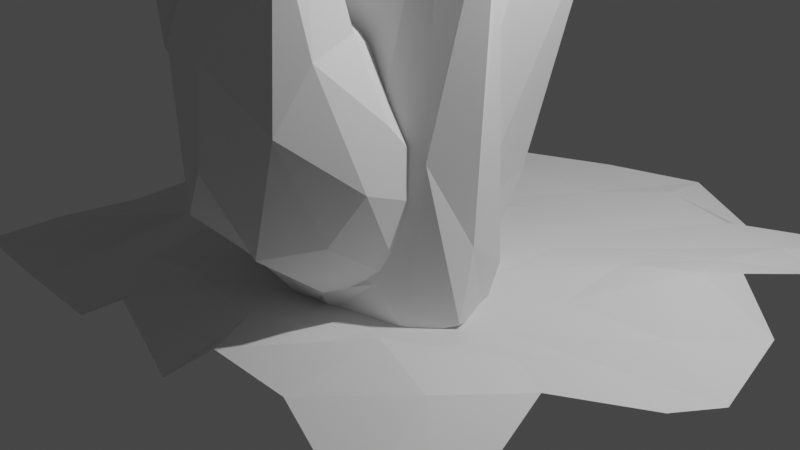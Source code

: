 # Source: InkTober2022-05-Flame.blend  (saved by Blender 3.3.6; exported with 4.5.12 LTS)
import bpy
from mathutils import Matrix  # noqa: F401  (used for matrix-valued properties, if any)

bpy.ops.wm.read_factory_settings(use_empty=True)
scene = bpy.context.scene
scene.name = 'Scene'

# ---- collections
col_collection = bpy.data.collections.new('Collection'); scene.collection.children.link(col_collection)
col_export = bpy.data.collections.new('Export'); scene.collection.children.link(col_export)

# ---- world
world_world = bpy.data.worlds.new('World'); scene.world = world_world
world_world.use_nodes = True; world_world.node_tree.nodes.clear()
_N = world_world.node_tree.nodes; _L = world_world.node_tree.links
n0 = _N.new('ShaderNodeOutputWorld'); n0.name = 'World Output'; n0.location = (300, 300)
n1 = _N.new('ShaderNodeBackground'); n1.name = 'Background'; n1.location = (10, 300)
n1.inputs[0].default_value = (0.05088, 0.05088, 0.05088, 1.0)
_L.new(n1.outputs[0], n0.inputs[0])
n0.is_active_output = True
world_world.color = (0.05088, 0.05088, 0.05088)
world_world.use_sun_shadow = False
world_world.sun_shadow_jitter_overblur = 0.0

# ---- cameras
cam_camera = bpy.data.cameras.new('Camera')
cam_camera.clip_end = 100.0
cam_camera.ortho_scale = 7.314

# ---- lights
light_light = bpy.data.lights.new('Light', 'POINT')
light_light.transmission_factor = 0.0
light_light.energy = 1000.0
light_light.shadow_soft_size = 0.1
light_light.shadow_maximum_resolution = 0.006
light_light.use_absolute_resolution = True

# ---- meshes
me_cube_001 = bpy.data.meshes.new('Cube.001')
me_cube_001.from_pydata([(-0.7106, 0.3409, 4.242), (-1.016, 0.01138, 1.851), (-0.8325, -1.418, 2.85), (0.1838, -0.3466, 2.562), (-0.1788, -0.7493, 2.05), (0.682, 0.5005, 0.5427), (-0.2753, 0.7864, 0.63), (-1.258, -1.109, 2.525), (-0.6745, -1.763, 3.305), (0.6608, -0.5056, 0.614), (-0.008009, 0.9956, 0.05048), (0.5874, 0.8089, 0.001581), (-1.242, 0.2437, 0.2392), (-0.5811, 0.7867, 0.0687), (-0.995, -1.918, 1.999), (-1.358, -1.418, 1.999), (0.5878, -0.809, 0.0), (-0.111, -1.209, 0.3368), (0.8145, 0.343, 0.07595), (0.9511, -0.309, 0.0), (0.2138, 0.7837, -0.2201), (-0.729, 0.4618, -0.2047), (-0.2636, 0.4485, -0.2187), (-1.114, -0.9381, -0.1181), (-0.6129, -0.04252, -0.5964), (0.3711, 0.2688, -0.5493), (0.8504, -0.0001228, -0.5242), (0.2477, -0.816, -0.5318), (-0.2425, -0.5376, -0.8471), (-0.7338, -0.2502, 2.291), (0.8932, -0.0002606, 0.4513), (0.2764, 0.8506, 0.4474), (-0.7853, 0.4194, 0.7324), (-1.387, -1.944, 4.605), (0.217, -0.9471, 0.6949), (0.6664, 0.5323, -0.3582), (-0.3323, 0.8186, -0.08322), (-1.212, -0.1128, -0.6444), (-0.1243, -1.312, -0.2765), (0.7236, -0.5257, -0.4472), (-0.008906, -2.424, 0.8528), (0.7781, -0.8218, 2.014), (0.639, -2.057, 3.703), (0.1791, -1.248, 2.42), (0.8421, -2.377, 0.7172), (0.5993, -1.498, -0.01992), (0.2161, -1.936, 0.3477), (0.5774, -0.8902, 2.289), (1.289, -2.092, 3.981), (1.186, -1.589, 2.521), (1.011, -0.2018, 0.5546), (-0.1792, -2.111, 1.874), (0.8428, -2.763, 2.481), (1.136, -2.265, 4.586), (-0.2372, -0.04202, 0.07514), (-0.1438, -1.815, 2.271), (-0.6774, -0.3715, 0.3882), (1.425, -1.689, 1.272), (-0.6497, -1.116, 1.093), (0.9212, -0.8373, -0.01705), (-0.1603, -1.402, -0.09818), (-0.6514, -0.7496, -0.07461), (-0.2364, -0.7983, -0.7594), (0.3943, -2.725, 2.506), (1.364, -2.527, 1.963), (0.4192, -0.1518, 0.1357), (1.465, -2.218, 2.489), (-0.1371, -0.452, 1.283), (0.7696, -1.77, 2.928), (1.368, -1.396, 1.764), (0.251, -0.3069, 1.091), (-0.3705, -0.8836, 1.596), (0.3535, -2.354, 3.298), (1.434, -2.477, 3.656), (-0.5689, -0.1824, -0.4486), (-0.6028, -1.461, 0.6064), (0.5168, -2.635, 1.464), (1.169, -1.9, 0.7808), (0.009688, -1.168, -0.5387), (0.2653, -1.013, -0.8093), (0.9753, -1.165, 0.09244), (-0.6824, -0.6243, -0.6731), (0.3921, 0.2719, -0.9242), (0.1851, 0.7605, -0.5276), (-0.766, 0.5695, -0.4284), (-0.1779, 0.4902, -0.8765), (0.8315, -0.09762, -0.6784), (0.7299, 1.021, 0.477), (0.06075, -0.4565, 2.938), (0.09006, 1.381, 0.936), (0.5565, 1.49, 5.404), (1.263, 0.8738, 5.531), (1.013, 1.452, 5.497), (0.5263, 1.493, 3.153), (-1.1, 0.9856, 0.8575), (1.354, 1.175, 3.213), (0.9453, 0.08986, 0.4231), (1.032, -0.676, 0.1602), (0.4689, -1.431, -0.08184), (-0.1513, -1.17, 0.01481), (-1.037, -0.04766, 0.3382), (-0.6529, 1.429, 0.9122), (-0.2901, 0.6617, 3.147), (1.005, -0.1088, 2.856), (0.8749, 0.5044, 5.479), (0.4394, 0.8157, 5.442), (1.045, 0.9735, 6.696), (1.274, 0.1463, 2.624), (0.8778, 1.457, 2.793), (-0.1271, 1.101, 2.783), (-0.102, -0.2749, 2.843), (0.3233, -0.7305, 2.89), (0.7174, 0.5151, -0.3953), (-0.3451, 0.9556, -0.2708), (-1.051, 0.1323, -0.5036), (-0.09834, -1.122, -0.6663), (0.7381, -0.7613, -0.7662), (0.5524, 0.2639, -0.9169), (1.261, -0.1057, -0.545), (-0.676, 0.3158, -0.6797), (-0.1318, 0.4366, -0.9105), (1.135, -0.996, -0.4489), (0.8195, -0.4244, -0.9651), (0.8536, 0.02088, 2.269), (-0.5964, 0.2242, -0.5872), (-0.02768, 0.495, -0.4898), (-0.8403, -0.2886, -0.5244), (1.599, -0.5164, 4.977), (1.076, 0.1309, 0.6051), (0.7375, -0.9091, 4.964), (0.8438, -1.378, 4.13), (0.1606, -1.337, -0.1624), (-0.2227, -0.9751, 0.05851), (1.507, -0.5181, 0.4283), (0.1801, 0.4496, -0.765), (1.274, 0.1122, -0.02771), (1.401, -1.016, 1.334), (0.858, -1.321, 0.5466), (-0.1299, -1.143, -0.2889), (1.87, -0.7556, 3.948), (0.5896, 0.5632, -0.1567), (-0.01648, -0.03142, -0.0953), (1.762, -0.7843, 4.256), (0.1995, -0.3383, 0.9802), (1.043, -0.7645, 6.157), (1.695, -0.5435, 3.257), (0.4582, 0.3157, 0.09352), (0.2088, -1.027, 0.7832), (1.577, -1.072, 4.092), (0.9004, 0.3712, -0.5754), (-0.265, 0.6529, -0.6119), (0.3669, -1.188, -0.6725), (1.505, -0.6699, -0.2994), (0.7818, -0.02056, -0.6911), (0.4029, 0.3186, -0.8921), (-0.1715, 0.5971, -0.8504), (-0.801, -0.4183, -0.7281), (-0.5849, 0.09852, -0.9311), (-2.032, 1.6, 3.916), (-1.652, 2.063, 3.45), (-0.7045, -0.815, -0.1855), (0.5643, 1.123, 0.2759), (-0.794, 1.16, 0.1952), (-1.483, 0.9595, 3.47), (-1.237, 1.888, 2.111), (-1.075, 1.489, 3.28), (-0.01068, 0.1078, 1.091), (-1.647, 0.5232, -0.09655), (-1.366, 0.0844, 1.645), (0.2557, 0.8693, -0.5253), (-0.7421, 0.7276, -0.5933), (0.6918, -0.481, -0.4892), (-3.022, -2.983, -0.3066), (0.6425, 0.4201, 0.006989), (3.391, 3.464, -0.3592), (-0.06958, 1.377, 0.2979), (-1.323, 0.8503, 0.1341), (-2.137, 0.9763, 1.689), (0.2255, 1.759, 1.713), (-2.02, 1.014, 3.488), (-1.902, 1.558, 5.466), (0.4896, 0.7655, 1.113), (-0.2098, 1.982, 1.575), (-1.716, 1.432, 1.782), (-1.836, 0.3329, 1.489), (-0.5387, -0.6264, 0.541), (0.5508, 0.6586, -0.6153), (-0.2728, 0.9995, -0.4571), (-0.9955, 0.2706, -0.5587), (3.243, -2.971, -0.6535), (-3.011, 3.643, -0.3552), (-0.6182, -0.4074, 5.207), (-0.4326, -0.3958, 5.951), (-0.8581, -0.4713, 6.022), (-0.9966, -0.3884, 6.013), (-0.755, -0.002642, 5.898), (-0.3778, -0.06934, 5.885), (-0.602, -0.5792, 6.313), (-0.9546, -0.4847, 6.455), (-0.8886, -0.2743, 6.197), (-0.5006, -0.05834, 6.282), (-0.298, -0.3113, 6.298), (-0.61, -0.2511, 7.141), (-1.761, 0.2363, 4.644), (-2.014, 0.2352, 4.841), (-1.994, 0.4132, 4.825), (-1.845, 0.4542, 4.769), (-1.778, 0.3029, 4.757), (-1.893, 0.1702, 4.809), (-2.017, 0.345, 5.067), (-1.931, 0.4824, 5.066), (-1.793, 0.4096, 5.059), (-1.808, 0.2296, 5.079), (-1.955, 0.1911, 5.1), (-1.786, 0.2939, 5.363), (0.7409, -2.081, 5.46), (0.8483, -2.22, 5.898), (0.6745, -2.269, 5.986), (0.5563, -2.161, 5.951), (0.6536, -2.038, 5.886), (0.8388, -2.087, 5.851), (0.7193, -2.2, 6.403), (0.5396, -2.16, 6.536), (0.5104, -1.965, 6.66), (0.6938, -1.934, 6.508), (0.8274, -2.091, 6.35), (0.6877, -2.072, 6.45), (-1.665, -0.6528, 6.472), (-1.865, -0.6185, 6.902), (-2.097, -0.6338, 6.992), (-2.151, -0.5606, 6.968), (-2.004, -0.4671, 6.898), (-1.811, -0.5218, 6.858), (-1.904, -0.6797, 7.212), (-1.93, -0.7296, 7.408), (-1.86, -0.5937, 7.628), (-1.772, -0.5033, 7.407), (-1.805, -0.5597, 7.19), (-1.868, -0.5945, 7.284), (0.08852, -0.8001, 7.572), (0.0176, -0.9047, 7.448), (0.02266, -0.8355, 7.442), (0.07651, -0.7829, 7.487), (0.1015, -0.8182, 7.511), (0.06316, -0.8988, 7.485), (0.03586, -0.9113, 7.449), (0.06781, -0.8413, 7.483), (0.1343, -0.8515, 7.523), (0.135, -0.9224, 7.538), (0.06884, -0.9587, 7.503), (0.06253, -0.7914, 7.779), (-0.7879, 0.9957, 6.383), (-0.8724, 0.864, 6.17), (-0.883, 0.9532, 6.167), (-0.8176, 1.005, 6.239), (-0.7805, 0.963, 6.276), (-0.8096, 0.8624, 6.222), (-0.8513, 0.8544, 6.171), (-0.8124, 0.9316, 6.224), (-0.7521, 0.9331, 6.296), (-0.7531, 0.8608, 6.315), (-0.8083, 0.8024, 6.247), (-0.8094, 1.032, 6.719), (0.1432, 3.346, -0.3516), (3.811, 0.06553, -0.3592), (-3.303, 0.5765, -0.4148), (0.3187, -3.026, -0.3568), (0.1855, 0.4058, -0.3592), (-1.472, 3.266, -0.5978), (2.869, 1.792, -0.1612), (-2.737, -1.399, -0.2621), (1.452, -2.622, -0.1671), (2.138, 3.335, -0.543), (2.642, -0.8797, -0.3592), (-2.931, 1.879, -0.2571), (-1.14, -2.989, -0.4029), (0.2996, 1.833, -0.3688), (0.1895, -1.238, -0.3058), (-1.436, 0.4048, -0.2832), (1.85, 0.4104, -0.3465), (1.649, -1.003, -0.3206), (-1.283, -1.281, -0.03484), (-1.348, 1.78, -0.2763), (1.921, 2.006, -0.3324), (-2.239, 3.565, -0.4048), (3.217, 2.674, -0.3592), (-2.649, -2.346, -0.1263), (2.573, -2.899, -0.5049), (1.108, 3.775, -0.4003), (3.514, -0.366, -0.3592), (-2.93, 0.973, -0.1451), (-0.753, -2.752, -0.1643), (0.4711, 2.589, -0.3577), (0.1855, -0.4268, -0.3592), (-2.25, 0.5155, -0.3438), (1.018, 0.4058, -0.3592), (-0.7461, 2.831, -0.3136), (3.588, 1.143, -0.2869), (-3.265, 0.3425, -0.497), (0.5531, -2.658, -0.1247), (2.742, 3.52, -0.421), (3.05, -2.462, -0.6761), (-2.606, 2.332, -0.2901), (-2.177, -2.97, -0.4011), (0.1947, 1.211, -0.3606), (0.2145, -2.034, -0.1857), (-0.6408, 0.3981, -0.3516), (2.972, 0.4335, -0.2738), (1.834, -0.4051, -0.3592), (1.423, -1.572, -0.08392), (1.001, -1.236, -0.3416), (2.213, -0.6651, -0.3592), (-1.488, -0.2262, -0.2748), (-1.285, -2.105, -0.1553), (-2.068, -1.196, -0.2759), (-0.5918, -1.256, -0.2231), (-1.372, 2.626, -0.3734), (-1.343, 1.054, -0.2016), (-2.171, 1.799, -0.2703), (-0.4353, 1.356, -0.3781), (1.933, 3.051, -0.384), (1.848, 1.27, -0.2624), (1.248, 1.896, -0.3592), (2.475, 2.003, -0.2405), (2.668, 1.333, -0.05238), (1.067, 1.179, -0.3592), (1.102, 3.231, -0.3598), (-0.5546, 0.9812, -0.3335), (-2.061, 1.018, -0.2171), (-1.949, 2.251, -0.2431), (-0.7012, -1.981, -0.1434), (-2.145, -2.197, -0.393), (-2.413, 0.215, -0.3901), (2.18, -1.763, -0.1944), (0.9656, -1.953, -0.2013), (1.018, -0.4268, -0.3592), (2.539, -0.2313, -0.3592), (-0.6421, -0.4273, -0.349), (-0.5803, 2.338, -0.3098), (2.658, 2.896, -0.3592)], [], [(97, 86, 96), (92, 90, 106), (86, 112, 96), (92, 93, 90), (97, 96, 107), (79, 116, 80), (102, 110, 105), (80, 103, 111), (85, 84, 113), (85, 113, 83), (86, 82, 112), (94, 100, 102), (104, 103, 91), (90, 105, 106), (88, 111, 104), (82, 83, 112), (100, 99, 110), (80, 97, 103), (94, 102, 109), (99, 98, 88), (97, 107, 103), (101, 94, 109), (101, 84, 94), (89, 93, 108), (107, 95, 91), (101, 109, 93), (96, 95, 107), (96, 87, 95), (87, 108, 95), (108, 93, 92), (89, 101, 93), (98, 111, 88), (90, 102, 105), (100, 81, 99), (103, 107, 91), (105, 104, 106), (83, 113, 89), (104, 91, 106), (84, 114, 94), (99, 88, 110), (87, 83, 89), (105, 88, 104), (98, 79, 80), (98, 80, 111), (87, 89, 108), (134, 150, 125), (110, 88, 105), (118, 117, 149), (109, 102, 90), (140, 134, 125), (114, 81, 100), (115, 79, 98), (114, 100, 94), (135, 128, 145), (137, 121, 136), (124, 119, 126), (136, 139, 148), (143, 129, 144), (136, 133, 139), (140, 146, 128), (113, 84, 101), (133, 145, 139), (132, 147, 129), (116, 97, 80), (111, 103, 104), (139, 145, 127), (142, 127, 144), (121, 152, 136), (135, 140, 128), (122, 152, 121), (120, 119, 150), (140, 125, 146), (120, 150, 134), (123, 143, 144), (112, 83, 87), (115, 98, 99), (129, 142, 144), (116, 86, 97), (137, 136, 148), (113, 101, 89), (142, 139, 127), (143, 132, 129), (118, 122, 117), (112, 87, 96), (130, 148, 142), (129, 130, 142), (123, 141, 143), (117, 134, 149), (127, 123, 144), (133, 118, 135), (137, 148, 130), (118, 149, 135), (127, 128, 123), (147, 130, 129), (126, 138, 132), (149, 140, 135), (138, 131, 147), (150, 119, 124), (151, 121, 137), (161, 182, 178), (168, 185, 163), (179, 163, 180), (152, 133, 136), (138, 147, 132), (179, 168, 163), (175, 162, 164), (133, 135, 145), (173, 161, 178), (166, 181, 165), (148, 139, 142), (146, 141, 123), (152, 122, 118), (149, 134, 140), (159, 158, 180), (159, 164, 158), (176, 177, 183), (176, 167, 177), (167, 184, 177), (164, 183, 158), (131, 130, 147), (128, 146, 123), (151, 137, 131), (145, 128, 127), (162, 183, 164), (173, 178, 181), (175, 164, 182), (152, 118, 133), (131, 137, 130), (163, 166, 165), (150, 124, 125), (163, 165, 180), (153, 186, 173), (153, 154, 186), (167, 156, 160), (154, 169, 186), (178, 182, 159), (157, 188, 170), (177, 184, 179), (162, 176, 183), (158, 179, 180), (187, 162, 175), (184, 168, 179), (339, 285, 174, 300), (154, 155, 169), (182, 164, 159), (155, 170, 187), (188, 167, 176), (167, 160, 184), (162, 170, 176), (160, 168, 184), (170, 188, 176), (161, 175, 182), (161, 169, 175), (188, 156, 167), (155, 187, 169), (155, 157, 170), (181, 178, 165), (157, 156, 188), (183, 177, 158), (169, 187, 175), (171, 173, 181), (158, 177, 179), (186, 169, 161), (165, 178, 159), (165, 159, 180), (187, 170, 162), (93, 109, 90), (91, 92, 106), (91, 95, 92), (95, 108, 92), (78, 45, 46), (77, 45, 59), (78, 46, 60), (78, 60, 62), (77, 59, 57), (76, 44, 52), (75, 40, 51), (74, 61, 56), (77, 57, 64), (76, 52, 63), (75, 51, 58), (74, 56, 54), (73, 66, 48), (72, 53, 42), (71, 55, 43), (70, 67, 47), (69, 41, 49), (49, 47, 68), (49, 41, 47), (41, 70, 47), (47, 43, 68), (47, 67, 43), (67, 71, 43), (43, 42, 68), (43, 55, 42), (55, 72, 42), (42, 48, 68), (42, 53, 48), (53, 73, 48), (48, 49, 68), (48, 66, 49), (66, 69, 49), (50, 41, 69), (50, 65, 41), (65, 70, 41), (56, 71, 67), (58, 55, 71), (58, 51, 55), (51, 72, 55), (63, 53, 72), (63, 52, 53), (52, 73, 53), (64, 66, 73), (64, 57, 66), (57, 69, 66), (65, 54, 70), (56, 58, 71), (56, 61, 58), (61, 75, 58), (51, 63, 72), (51, 40, 63), (40, 76, 63), (52, 64, 73), (52, 44, 64), (44, 77, 64), (57, 50, 69), (57, 59, 50), (62, 61, 74), (62, 60, 61), (60, 75, 61), (60, 40, 75), (60, 46, 40), (46, 76, 40), (46, 44, 76), (46, 45, 44), (45, 77, 44), (39, 26, 19), (38, 27, 17), (37, 23, 15), (36, 21, 13), (35, 20, 11), (39, 19, 16), (38, 17, 14), (37, 15, 12), (36, 13, 10), (34, 9, 4), (33, 8, 2), (32, 7, 1), (31, 6, 0), (30, 5, 3), (3, 0, 29), (3, 5, 0), (5, 31, 0), (0, 1, 29), (0, 6, 1), (6, 32, 1), (1, 2, 29), (1, 7, 2), (7, 33, 2), (2, 4, 29), (2, 8, 4), (8, 34, 4), (4, 3, 29), (4, 9, 3), (9, 30, 3), (11, 31, 5), (10, 6, 31), (10, 13, 6), (13, 32, 6), (12, 7, 32), (12, 15, 7), (15, 33, 7), (14, 8, 33), (14, 17, 8), (17, 34, 8), (16, 9, 34), (16, 19, 9), (19, 30, 9), (11, 10, 31), (11, 20, 10), (20, 36, 10), (13, 12, 32), (13, 21, 12), (21, 37, 12), (15, 14, 33), (15, 23, 14), (23, 38, 14), (17, 16, 34), (17, 27, 16), (27, 39, 16), (19, 18, 30), (19, 26, 18), (26, 35, 18), (25, 20, 35), (22, 36, 20), (22, 21, 36), (24, 37, 21), (24, 23, 37), (24, 28, 23), (28, 38, 23), (26, 25, 35), (28, 27, 38), (191, 192, 193), (192, 191, 196), (191, 193, 194), (191, 194, 195), (191, 195, 196), (192, 196, 201), (193, 192, 197), (194, 193, 198), (195, 194, 199), (196, 195, 200), (192, 201, 197), (193, 197, 198), (194, 198, 199), (195, 199, 200), (196, 200, 201), (197, 201, 202), (198, 197, 202), (199, 198, 202), (200, 199, 202), (201, 200, 202), (203, 204, 205), (204, 203, 208), (203, 205, 206), (203, 206, 207), (203, 207, 208), (204, 208, 213), (205, 204, 209), (206, 205, 210), (207, 206, 211), (208, 207, 212), (204, 213, 209), (205, 209, 210), (206, 210, 211), (207, 211, 212), (208, 212, 213), (209, 213, 214), (210, 209, 214), (211, 210, 214), (212, 211, 214), (213, 212, 214), (215, 216, 217), (216, 215, 220), (215, 217, 218), (215, 218, 219), (215, 219, 220), (216, 220, 225), (217, 216, 221), (218, 217, 222), (219, 218, 223), (220, 219, 224), (216, 225, 221), (217, 221, 222), (218, 222, 223), (219, 223, 224), (220, 224, 225), (221, 225, 226), (222, 221, 226), (223, 222, 226), (224, 223, 226), (225, 224, 226), (227, 228, 229), (228, 227, 232), (227, 229, 230), (227, 230, 231), (227, 231, 232), (228, 232, 237), (229, 228, 233), (230, 229, 234), (231, 230, 235), (232, 231, 236), (228, 237, 233), (229, 233, 234), (230, 234, 235), (231, 235, 236), (232, 236, 237), (233, 237, 238), (234, 233, 238), (235, 234, 238), (236, 235, 238), (237, 236, 238), (239, 240, 241), (240, 239, 244), (239, 241, 242), (239, 242, 243), (239, 243, 244), (240, 244, 249), (241, 240, 245), (242, 241, 246), (243, 242, 247), (244, 243, 248), (240, 249, 245), (241, 245, 246), (242, 246, 247), (243, 247, 248), (244, 248, 249), (245, 249, 250), (246, 245, 250), (247, 246, 250), (248, 247, 250), (249, 248, 250), (251, 252, 253), (252, 251, 256), (251, 253, 254), (251, 254, 255), (251, 255, 256), (252, 256, 261), (253, 252, 257), (254, 253, 258), (255, 254, 259), (256, 255, 260), (252, 261, 257), (253, 257, 258), (254, 258, 259), (255, 259, 260), (256, 260, 261), (257, 261, 262), (258, 257, 262), (259, 258, 262), (260, 259, 262), (261, 260, 262), (338, 292, 263, 296), (337, 293, 267, 306), (336, 289, 264, 307), (335, 308, 279, 295), (334, 309, 280, 310), (333, 301, 273, 311), (332, 312, 278, 294), (331, 313, 281, 314), (330, 305, 277, 315), (329, 316, 268, 284), (328, 317, 282, 318), (327, 304, 276, 319), (326, 320, 272, 288), (325, 321, 283, 322), (324, 297, 269, 323), (321, 324, 323, 283), (279, 307, 324, 321), (307, 264, 297, 324), (304, 325, 322, 276), (267, 295, 325, 304), (295, 279, 321, 325), (292, 326, 288, 263), (276, 322, 326, 292), (322, 283, 320, 326), (317, 327, 319, 282), (278, 306, 327, 317), (306, 267, 304, 327), (290, 328, 318, 274), (265, 294, 328, 290), (294, 278, 317, 328), (302, 329, 284, 190), (274, 318, 329, 302), (318, 282, 316, 329), (313, 330, 315, 281), (275, 291, 330, 313), (291, 266, 305, 330), (286, 331, 314, 270), (172, 303, 331, 286), (303, 275, 313, 331), (298, 332, 294, 265), (270, 314, 332, 298), (314, 281, 312, 332), (309, 333, 311, 280), (271, 287, 333, 309), (287, 189, 301, 333), (305, 334, 310, 277), (266, 299, 334, 305), (299, 271, 309, 334), (293, 335, 295, 267), (277, 310, 335, 293), (310, 280, 308, 335), (308, 336, 307, 279), (280, 311, 336, 308), (311, 273, 289, 336), (312, 337, 306, 278), (281, 315, 337, 312), (315, 277, 293, 337), (316, 338, 296, 268), (282, 319, 338, 316), (319, 276, 292, 338), (320, 339, 300, 272), (283, 323, 339, 320), (323, 269, 285, 339)])
_uv = me_cube_001.uv_layers.new(name='UVMap')
_uv.uv.foreach_set('vector', [0.3182, 0.2362, 0.3636, 0.1575, 0.4091, 0.2362, 0.5909, 0.3937, 0.6818, 0.3937, 0.6364, 0.4724, 0.3636, 0.1575, 0.4545, 0.1575, 0.4091, 0.2362, 0.5909, 0.3937, 0.6364, 0.3149, 0.6818, 0.3937, 0.3182, 0.2362, 0.4091, 0.2362, 0.3636, 0.3149, 0.1818, 0.1575, 0.2727, 0.1575, 0.2273, 0.2362, 0.8182, 0.3149, 0.9091, 0.3149, 0.8636, 0.3937, 0.2273, 0.2362, 0.2727, 0.3149, 0.1818, 0.3149, 0.6818, 0.07873, 0.7273, 0.1575, 0.6364, 0.1575, 0.5909, 0.07873, 0.6364, 0.1575, 0.5455, 0.1575, 0.3636, 0.1575, 0.4091, 0.07873, 0.4545, 0.1575, 0.7727, 0.2362, 0.8636, 0.2362, 0.8182, 0.3149, 0.2273, 0.3937, 0.2727, 0.3149, 0.3182, 0.3937, 0.7727, 0.3937, 0.8636, 0.3937, 0.8182, 0.4724, 0.09091, 0.3149, 0.1818, 0.3149, 0.1364, 0.3937, 0.5, 0.07873, 0.5455, 0.1575, 0.4545, 0.1575, 0.8636, 0.2362, 0.9545, 0.2362, 0.9091, 0.3149, 0.2273, 0.2362, 0.3182, 0.2362, 0.2727, 0.3149, 0.7727, 0.2362, 0.8182, 0.3149, 0.7273, 0.3149, 0.04546, 0.2362, 0.1364, 0.2362, 0.09091, 0.3149, 0.3182, 0.2362, 0.3636, 0.3149, 0.2727, 0.3149, 0.6818, 0.2362, 0.7727, 0.2362, 0.7273, 0.3149, 0.6818, 0.2362, 0.7273, 0.1575, 0.7727, 0.2362, 0.5909, 0.2362, 0.6364, 0.3149, 0.5455, 0.3149, 0.3636, 0.3149, 0.4545, 0.3149, 0.4091, 0.3937, 0.6818, 0.2362, 0.7273, 0.3149, 0.6364, 0.3149, 0.4091, 0.2362, 0.4545, 0.3149, 0.3636, 0.3149, 0.4091, 0.2362, 0.5, 0.2362, 0.4545, 0.3149, 0.5, 0.2362, 0.5455, 0.3149, 0.4545, 0.3149, 0.5455, 0.3149, 0.6364, 0.3149, 0.5909, 0.3937, 0.5909, 0.2362, 0.6818, 0.2362, 0.6364, 0.3149, 0.1364, 0.2362, 0.1818, 0.3149, 0.09091, 0.3149, 0.7727, 0.3937, 0.8182, 0.3149, 0.8636, 0.3937, 0.8636, 0.2362, 0.9091, 0.1575, 0.9545, 0.2362, 0.2727, 0.3149, 0.3636, 0.3149, 0.3182, 0.3937, 0.04546, 0.3937, 0.1364, 0.3937, 0.09091, 0.4724, 0.5455, 0.1575, 0.6364, 0.1575, 0.5909, 0.2362, 0.2273, 0.3937, 0.3182, 0.3937, 0.2727, 0.4724, 0.7273, 0.1575, 0.8182, 0.1575, 0.7727, 0.2362, 0.04546, 0.2362, 0.09091, 0.3149, 0.0, 0.3149, 0.5, 0.2362, 0.5455, 0.1575, 0.5909, 0.2362, 0.04546, 0.3937, 0.09091, 0.3149, 0.1364, 0.3937, 0.1364, 0.2362, 0.1818, 0.1575, 0.2273, 0.2362, 0.1364, 0.2362, 0.2273, 0.2362, 0.1818, 0.3149, 0.5, 0.2362, 0.5909, 0.2362, 0.5455, 0.3149, 0.5455, 0.1575, 0.6364, 0.1575, 0.5909, 0.2362, 0.0, 0.3149, 0.09091, 0.3149, 0.04546, 0.3937, 0.3636, 0.1575, 0.4091, 0.07873, 0.4545, 0.1575, 0.7273, 0.3149, 0.8182, 0.3149, 0.7727, 0.3937, 0.5, 0.2362, 0.5455, 0.1575, 0.5909, 0.2362, 0.8182, 0.1575, 0.9091, 0.1575, 0.8636, 0.2362, 0.09091, 0.1575, 0.1818, 0.1575, 0.1364, 0.2362, 0.8182, 0.1575, 0.8636, 0.2362, 0.7727, 0.2362, 0.4091, 0.2362, 0.4545, 0.3149, 0.3636, 0.3149, 0.1364, 0.2362, 0.1818, 0.1575, 0.2273, 0.2362, 0.6818, 0.2362, 0.7273, 0.1575, 0.7727, 0.2362, 0.2273, 0.2362, 0.2727, 0.3149, 0.1818, 0.3149, 0.7727, 0.3937, 0.8636, 0.3937, 0.8182, 0.4724, 0.2273, 0.2362, 0.3182, 0.2362, 0.2727, 0.3149, 0.5, 0.2362, 0.5455, 0.3149, 0.4545, 0.3149, 0.6364, 0.1575, 0.7273, 0.1575, 0.6818, 0.2362, 0.3182, 0.2362, 0.3636, 0.3149, 0.2727, 0.3149, 0.8182, 0.3149, 0.9091, 0.3149, 0.8636, 0.3937, 0.2727, 0.1575, 0.3182, 0.2362, 0.2273, 0.2362, 0.1818, 0.3149, 0.2727, 0.3149, 0.2273, 0.3937, 0.2727, 0.3149, 0.3636, 0.3149, 0.3182, 0.3937, 0.2273, 0.3937, 0.3182, 0.3937, 0.2727, 0.4724, 0.1818, 0.1575, 0.2727, 0.1575, 0.2273, 0.2362, 0.4091, 0.2362, 0.5, 0.2362, 0.4545, 0.3149, 0.2273, 0.07873, 0.2727, 0.1575, 0.1818, 0.1575, 0.6818, 0.07873, 0.7273, 0.1575, 0.6364, 0.1575, 0.5, 0.2362, 0.5909, 0.2362, 0.5455, 0.3149, 0.5909, 0.07873, 0.6364, 0.1575, 0.5455, 0.1575, 0.5909, 0.3937, 0.6818, 0.3937, 0.6364, 0.4724, 0.4545, 0.1575, 0.5455, 0.1575, 0.5, 0.2362, 0.09091, 0.1575, 0.1364, 0.2362, 0.04546, 0.2362, 0.04546, 0.3937, 0.1364, 0.3937, 0.09091, 0.4724, 0.2727, 0.1575, 0.3636, 0.1575, 0.3182, 0.2362, 0.1364, 0.2362, 0.2273, 0.2362, 0.1818, 0.3149, 0.6364, 0.1575, 0.6818, 0.2362, 0.5909, 0.2362, 0.2273, 0.3937, 0.2727, 0.3149, 0.3182, 0.3937, 0.7727, 0.3937, 0.8182, 0.3149, 0.8636, 0.3937, 0.3636, 0.1575, 0.3182, 0.07873, 0.4091, 0.07873, 0.4545, 0.1575, 0.5, 0.2362, 0.4091, 0.2362, 0.09091, 0.3149, 0.1818, 0.3149, 0.1364, 0.3937, 0.04546, 0.3937, 0.09091, 0.3149, 0.1364, 0.3937, 0.5909, 0.3937, 0.6364, 0.3149, 0.6818, 0.3937, 0.5, 0.07873, 0.5455, 0.1575, 0.4545, 0.1575, 0.4091, 0.3937, 0.5, 0.3937, 0.4545, 0.4724, 0.3182, 0.2362, 0.3636, 0.1575, 0.4091, 0.2362, 0.1364, 0.2362, 0.1818, 0.3149, 0.09091, 0.3149, 0.3636, 0.1575, 0.4545, 0.1575, 0.4091, 0.2362, 0.4091, 0.3937, 0.4545, 0.3149, 0.5, 0.3937, 0.0, 0.3149, 0.09091, 0.3149, 0.04546, 0.3937, 0.7727, 0.2362, 0.8636, 0.2362, 0.8182, 0.3149, 0.4545, 0.1575, 0.5, 0.2362, 0.4091, 0.2362, 0.8636, 0.2362, 0.9545, 0.2362, 0.9091, 0.3149, 0.6364, 0.1575, 0.7273, 0.1575, 0.6818, 0.2362, 0.09091, 0.1575, 0.1818, 0.1575, 0.1364, 0.2362, 0.5, 0.2362, 0.5455, 0.3149, 0.4545, 0.3149, 0.09091, 0.3149, 0.1818, 0.3149, 0.1364, 0.3937, 0.04546, 0.3937, 0.1364, 0.3937, 0.09091, 0.4724, 0.2727, 0.1575, 0.3182, 0.2362, 0.2273, 0.2362, 0.8636, 0.2362, 0.9091, 0.3149, 0.8182, 0.3149, 0.04546, 0.3937, 0.09091, 0.3149, 0.1364, 0.3937, 0.5909, 0.2362, 0.6818, 0.2362, 0.6364, 0.3149, 0.3182, 0.2362, 0.4091, 0.2362, 0.3636, 0.3149, 0.4091, 0.2362, 0.5, 0.2362, 0.4545, 0.3149, 0.2727, 0.3149, 0.3636, 0.3149, 0.3182, 0.3937, 0.1818, 0.3149, 0.2727, 0.3149, 0.2273, 0.3937, 0.5455, 0.3149, 0.6364, 0.3149, 0.5909, 0.3937, 0.2727, 0.1575, 0.3182, 0.07873, 0.3636, 0.1575, 0.4545, 0.1575, 0.5455, 0.1575, 0.5, 0.2362, 0.5909, 0.3937, 0.6818, 0.3937, 0.6364, 0.4724, 0.5909, 0.3937, 0.6364, 0.3149, 0.6818, 0.3937, 0.7727, 0.2362, 0.8182, 0.3149, 0.7273, 0.3149, 0.7727, 0.2362, 0.8636, 0.2362, 0.8182, 0.3149, 0.8636, 0.2362, 0.9091, 0.3149, 0.8182, 0.3149, 0.6364, 0.3149, 0.7273, 0.3149, 0.6818, 0.3937, 0.04546, 0.2362, 0.09091, 0.3149, 0.0, 0.3149, 0.4545, 0.3149, 0.5455, 0.3149, 0.5, 0.3937, 0.09091, 0.1575, 0.1364, 0.2362, 0.04546, 0.2362, 0.3636, 0.3149, 0.4545, 0.3149, 0.4091, 0.3937, 0.6818, 0.2362, 0.7273, 0.3149, 0.6364, 0.3149, 0.4091, 0.2362, 0.4545, 0.3149, 0.3636, 0.3149, 0.5909, 0.2362, 0.6364, 0.3149, 0.5455, 0.3149, 0.2727, 0.1575, 0.3636, 0.1575, 0.3182, 0.2362, 0.04546, 0.2362, 0.1364, 0.2362, 0.09091, 0.3149, 0.2273, 0.3937, 0.2727, 0.3149, 0.3182, 0.3937, 0.6364, 0.1575, 0.6818, 0.2362, 0.5909, 0.2362, 0.2273, 0.3937, 0.3182, 0.3937, 0.2727, 0.4724, 0.3636, 0.1575, 0.4545, 0.1575, 0.4091, 0.2362, 0.3636, 0.1575, 0.4091, 0.07873, 0.4545, 0.1575, 0.8636, 0.2362, 0.9091, 0.1575, 0.9545, 0.2362, 0.5, 0.07873, 0.5455, 0.1575, 0.4545, 0.1575, 0.4545, 0.3149, 0.5455, 0.3149, 0.5, 0.3937, 0.7727, 0.07873, 0.8182, 0.1575, 0.7273, 0.1575, 0.8182, 0.3149, 0.9091, 0.3149, 0.8636, 0.3937, 0.6818, 0.2362, 0.7727, 0.2362, 0.7273, 0.3149, 0.7727, 0.3937, 0.8636, 0.3937, 0.8182, 0.4724, 0.6364, 0.1575, 0.6818, 0.2362, 0.5909, 0.2362, 0.0, 0.3149, 0.09091, 0.3149, 0.04546, 0.3937, 0.875, 0.875, 1.0, 0.875, 1.0, 1.0, 0.875, 1.0, 0.5, 0.07873, 0.5909, 0.07873, 0.5455, 0.1575, 0.5455, 0.3149, 0.6364, 0.3149, 0.5909, 0.3937, 0.6818, 0.07873, 0.7273, 0.1575, 0.6364, 0.1575, 0.8182, 0.1575, 0.8636, 0.2362, 0.7727, 0.2362, 0.8636, 0.2362, 0.9545, 0.2362, 0.9091, 0.3149, 0.6818, 0.2362, 0.7273, 0.1575, 0.7727, 0.2362, 0.04546, 0.2362, 0.09091, 0.3149, 0.0, 0.3149, 0.7273, 0.1575, 0.8182, 0.1575, 0.7727, 0.2362, 0.5, 0.2362, 0.5909, 0.2362, 0.5455, 0.3149, 0.5, 0.2362, 0.5455, 0.1575, 0.5909, 0.2362, 0.8182, 0.1575, 0.9091, 0.1575, 0.8636, 0.2362, 0.5909, 0.07873, 0.6364, 0.1575, 0.5455, 0.1575, 0.6818, 0.07873, 0.7727, 0.07873, 0.7273, 0.1575, 0.3636, 0.3149, 0.4545, 0.3149, 0.4091, 0.3937, 0.8636, 0.07873, 0.9091, 0.1575, 0.8182, 0.1575, 0.7273, 0.3149, 0.8182, 0.3149, 0.7727, 0.3937, 0.5455, 0.1575, 0.6364, 0.1575, 0.5909, 0.2362, 0.3182, 0.2362, 0.4091, 0.2362, 0.3636, 0.3149, 0.7727, 0.3937, 0.8182, 0.3149, 0.8636, 0.3937, 0.4545, 0.1575, 0.5455, 0.1575, 0.5, 0.2362, 0.4091, 0.3937, 0.4545, 0.3149, 0.5, 0.3937, 0.4091, 0.3937, 0.5, 0.3937, 0.4545, 0.4724, 0.6364, 0.1575, 0.7273, 0.1575, 0.6818, 0.2362, 0.6364, 0.3149, 0.7273, 0.3149, 0.6818, 0.3937, 0.4091, 0.3937, 0.5, 0.3937, 0.4545, 0.4724, 0.4091, 0.3937, 0.4545, 0.3149, 0.5, 0.3937, 0.4545, 0.3149, 0.5455, 0.3149, 0.5, 0.3937, 0.1818, 0.0, 0.2273, 0.07873, 0.1364, 0.07873, 0.2727, 0.1575, 0.3182, 0.07873, 0.3636, 0.1575, 0.9091, 0.0, 0.9545, 0.07873, 0.8636, 0.07873, 0.7273, 0.0, 0.7727, 0.07873, 0.6818, 0.07873, 0.2727, 0.1575, 0.3636, 0.1575, 0.3182, 0.2362, 0.09091, 0.1575, 0.1818, 0.1575, 0.1364, 0.2362, 0.8182, 0.1575, 0.9091, 0.1575, 0.8636, 0.2362, 0.6364, 0.1575, 0.7273, 0.1575, 0.6818, 0.2362, 0.2727, 0.1575, 0.3182, 0.2362, 0.2273, 0.2362, 0.09091, 0.1575, 0.1364, 0.2362, 0.04546, 0.2362, 0.8182, 0.1575, 0.8636, 0.2362, 0.7727, 0.2362, 0.6364, 0.1575, 0.6818, 0.2362, 0.5909, 0.2362, 0.1818, 0.3149, 0.2727, 0.3149, 0.2273, 0.3937, 0.0, 0.3149, 0.09091, 0.3149, 0.04546, 0.3937, 0.7273, 0.3149, 0.8182, 0.3149, 0.7727, 0.3937, 0.5455, 0.3149, 0.6364, 0.3149, 0.5909, 0.3937, 0.3636, 0.3149, 0.4545, 0.3149, 0.4091, 0.3937, 0.4091, 0.3937, 0.5, 0.3937, 0.4545, 0.4724, 0.4091, 0.3937, 0.4545, 0.3149, 0.5, 0.3937, 0.4545, 0.3149, 0.5455, 0.3149, 0.5, 0.3937, 0.5909, 0.3937, 0.6818, 0.3937, 0.6364, 0.4724, 0.5909, 0.3937, 0.6364, 0.3149, 0.6818, 0.3937, 0.6364, 0.3149, 0.7273, 0.3149, 0.6818, 0.3937, 0.7727, 0.3937, 0.8636, 0.3937, 0.8182, 0.4724, 0.7727, 0.3937, 0.8182, 0.3149, 0.8636, 0.3937, 0.8182, 0.3149, 0.9091, 0.3149, 0.8636, 0.3937, 0.04546, 0.3937, 0.1364, 0.3937, 0.09091, 0.4724, 0.04546, 0.3937, 0.09091, 0.3149, 0.1364, 0.3937, 0.09091, 0.3149, 0.1818, 0.3149, 0.1364, 0.3937, 0.2273, 0.3937, 0.3182, 0.3937, 0.2727, 0.4724, 0.2273, 0.3937, 0.2727, 0.3149, 0.3182, 0.3937, 0.2727, 0.3149, 0.3636, 0.3149, 0.3182, 0.3937, 0.4091, 0.2362, 0.4545, 0.3149, 0.3636, 0.3149, 0.4091, 0.2362, 0.5, 0.2362, 0.4545, 0.3149, 0.5, 0.2362, 0.5455, 0.3149, 0.4545, 0.3149, 0.6818, 0.2362, 0.7273, 0.3149, 0.6364, 0.3149, 0.7727, 0.2362, 0.8182, 0.3149, 0.7273, 0.3149, 0.7727, 0.2362, 0.8636, 0.2362, 0.8182, 0.3149, 0.8636, 0.2362, 0.9091, 0.3149, 0.8182, 0.3149, 0.04546, 0.2362, 0.09091, 0.3149, 0.0, 0.3149, 0.04546, 0.2362, 0.1364, 0.2362, 0.09091, 0.3149, 0.1364, 0.2362, 0.1818, 0.3149, 0.09091, 0.3149, 0.2273, 0.2362, 0.2727, 0.3149, 0.1818, 0.3149, 0.2273, 0.2362, 0.3182, 0.2362, 0.2727, 0.3149, 0.3182, 0.2362, 0.3636, 0.3149, 0.2727, 0.3149, 0.5, 0.2362, 0.5909, 0.2362, 0.5455, 0.3149, 0.6818, 0.2362, 0.7727, 0.2362, 0.7273, 0.3149, 0.6818, 0.2362, 0.7273, 0.1575, 0.7727, 0.2362, 0.7273, 0.1575, 0.8182, 0.1575, 0.7727, 0.2362, 0.8636, 0.2362, 0.9545, 0.2362, 0.9091, 0.3149, 0.8636, 0.2362, 0.9091, 0.1575, 0.9545, 0.2362, 0.9091, 0.1575, 1.0, 0.1575, 0.9545, 0.2362, 0.1364, 0.2362, 0.2273, 0.2362, 0.1818, 0.3149, 0.1364, 0.2362, 0.1818, 0.1575, 0.2273, 0.2362, 0.1818, 0.1575, 0.2727, 0.1575, 0.2273, 0.2362, 0.3182, 0.2362, 0.4091, 0.2362, 0.3636, 0.3149, 0.3182, 0.2362, 0.3636, 0.1575, 0.4091, 0.2362, 0.6818, 0.07873, 0.7273, 0.1575, 0.6364, 0.1575, 0.6818, 0.07873, 0.7727, 0.07873, 0.7273, 0.1575, 0.7727, 0.07873, 0.8182, 0.1575, 0.7273, 0.1575, 0.8636, 0.07873, 0.9091, 0.1575, 0.8182, 0.1575, 0.8636, 0.07873, 0.9545, 0.07873, 0.9091, 0.1575, 0.9545, 0.07873, 1.0, 0.1575, 0.9091, 0.1575, 0.1364, 0.07873, 0.1818, 0.1575, 0.09091, 0.1575, 0.1364, 0.07873, 0.2273, 0.07873, 0.1818, 0.1575, 0.2273, 0.07873, 0.2727, 0.1575, 0.1818, 0.1575, 0.2727, 0.1575, 0.3636, 0.1575, 0.3182, 0.2362, 0.09091, 0.1575, 0.1818, 0.1575, 0.1364, 0.2362, 0.8182, 0.1575, 0.9091, 0.1575, 0.8636, 0.2362, 0.6364, 0.1575, 0.7273, 0.1575, 0.6818, 0.2362, 0.4545, 0.1575, 0.5455, 0.1575, 0.5, 0.2362, 0.2727, 0.1575, 0.3182, 0.2362, 0.2273, 0.2362, 0.09091, 0.1575, 0.1364, 0.2362, 0.04546, 0.2362, 0.8182, 0.1575, 0.8636, 0.2362, 0.7727, 0.2362, 0.6364, 0.1575, 0.6818, 0.2362, 0.5909, 0.2362, 0.1818, 0.3149, 0.2727, 0.3149, 0.2273, 0.3937, 0.0, 0.3149, 0.09091, 0.3149, 0.04546, 0.3937, 0.7273, 0.3149, 0.8182, 0.3149, 0.7727, 0.3937, 0.5455, 0.3149, 0.6364, 0.3149, 0.5909, 0.3937, 0.3636, 0.3149, 0.4545, 0.3149, 0.4091, 0.3937, 0.4091, 0.3937, 0.5, 0.3937, 0.4545, 0.4724, 0.4091, 0.3937, 0.4545, 0.3149, 0.5, 0.3937, 0.4545, 0.3149, 0.5455, 0.3149, 0.5, 0.3937, 0.5909, 0.3937, 0.6818, 0.3937, 0.6364, 0.4724, 0.5909, 0.3937, 0.6364, 0.3149, 0.6818, 0.3937, 0.6364, 0.3149, 0.7273, 0.3149, 0.6818, 0.3937, 0.7727, 0.3937, 0.8636, 0.3937, 0.8182, 0.4724, 0.7727, 0.3937, 0.8182, 0.3149, 0.8636, 0.3937, 0.8182, 0.3149, 0.9091, 0.3149, 0.8636, 0.3937, 0.04546, 0.3937, 0.1364, 0.3937, 0.09091, 0.4724, 0.04546, 0.3937, 0.09091, 0.3149, 0.1364, 0.3937, 0.09091, 0.3149, 0.1818, 0.3149, 0.1364, 0.3937, 0.2273, 0.3937, 0.3182, 0.3937, 0.2727, 0.4724, 0.2273, 0.3937, 0.2727, 0.3149, 0.3182, 0.3937, 0.2727, 0.3149, 0.3636, 0.3149, 0.3182, 0.3937, 0.5, 0.2362, 0.5455, 0.3149, 0.4545, 0.3149, 0.5909, 0.2362, 0.6364, 0.3149, 0.5455, 0.3149, 0.5909, 0.2362, 0.6818, 0.2362, 0.6364, 0.3149, 0.6818, 0.2362, 0.7273, 0.3149, 0.6364, 0.3149, 0.7727, 0.2362, 0.8182, 0.3149, 0.7273, 0.3149, 0.7727, 0.2362, 0.8636, 0.2362, 0.8182, 0.3149, 0.8636, 0.2362, 0.9091, 0.3149, 0.8182, 0.3149, 0.04546, 0.2362, 0.09091, 0.3149, 0.0, 0.3149, 0.04546, 0.2362, 0.1364, 0.2362, 0.09091, 0.3149, 0.1364, 0.2362, 0.1818, 0.3149, 0.09091, 0.3149, 0.2273, 0.2362, 0.2727, 0.3149, 0.1818, 0.3149, 0.2273, 0.2362, 0.3182, 0.2362, 0.2727, 0.3149, 0.3182, 0.2362, 0.3636, 0.3149, 0.2727, 0.3149, 0.5, 0.2362, 0.5909, 0.2362, 0.5455, 0.3149, 0.5, 0.2362, 0.5455, 0.1575, 0.5909, 0.2362, 0.5455, 0.1575, 0.6364, 0.1575, 0.5909, 0.2362, 0.6818, 0.2362, 0.7727, 0.2362, 0.7273, 0.3149, 0.6818, 0.2362, 0.7273, 0.1575, 0.7727, 0.2362, 0.7273, 0.1575, 0.8182, 0.1575, 0.7727, 0.2362, 0.8636, 0.2362, 0.9545, 0.2362, 0.9091, 0.3149, 0.8636, 0.2362, 0.9091, 0.1575, 0.9545, 0.2362, 0.9091, 0.1575, 1.0, 0.1575, 0.9545, 0.2362, 0.1364, 0.2362, 0.2273, 0.2362, 0.1818, 0.3149, 0.1364, 0.2362, 0.1818, 0.1575, 0.2273, 0.2362, 0.1818, 0.1575, 0.2727, 0.1575, 0.2273, 0.2362, 0.3182, 0.2362, 0.4091, 0.2362, 0.3636, 0.3149, 0.3182, 0.2362, 0.3636, 0.1575, 0.4091, 0.2362, 0.3636, 0.1575, 0.4545, 0.1575, 0.4091, 0.2362, 0.5, 0.07873, 0.5455, 0.1575, 0.4545, 0.1575, 0.5909, 0.07873, 0.6364, 0.1575, 0.5455, 0.1575, 0.6818, 0.07873, 0.7273, 0.1575, 0.6364, 0.1575, 0.7727, 0.07873, 0.8182, 0.1575, 0.7273, 0.1575, 0.8636, 0.07873, 0.9091, 0.1575, 0.8182, 0.1575, 0.8636, 0.07873, 0.9545, 0.07873, 0.9091, 0.1575, 0.9545, 0.07873, 1.0, 0.1575, 0.9091, 0.1575, 0.3636, 0.1575, 0.4091, 0.07873, 0.4545, 0.1575, 0.1364, 0.07873, 0.1818, 0.1575, 0.09091, 0.1575, 0.1818, 0.0, 0.2727, 0.1575, 0.09091, 0.1575, 0.2727, 0.1575, 0.3636, 0.0, 0.4545, 0.1575, 0.9091, 0.0, 1.0, 0.1575, 0.8182, 0.1575, 0.7273, 0.0, 0.8182, 0.1575, 0.6364, 0.1575, 0.5455, 0.0, 0.6364, 0.1575, 0.4545, 0.1575, 0.2727, 0.1575, 0.4545, 0.1575, 0.3636, 0.3149, 0.09091, 0.1575, 0.2727, 0.1575, 0.1818, 0.3149, 0.8182, 0.1575, 1.0, 0.1575, 0.9091, 0.3149, 0.6364, 0.1575, 0.8182, 0.1575, 0.7273, 0.3149, 0.4545, 0.1575, 0.6364, 0.1575, 0.5455, 0.3149, 0.2727, 0.1575, 0.3636, 0.3149, 0.1818, 0.3149, 0.09091, 0.1575, 0.1818, 0.3149, 0.0, 0.3149, 0.8182, 0.1575, 0.9091, 0.3149, 0.7273, 0.3149, 0.6364, 0.1575, 0.7273, 0.3149, 0.5455, 0.3149, 0.4545, 0.1575, 0.5455, 0.3149, 0.3636, 0.3149, 0.1818, 0.3149, 0.3636, 0.3149, 0.2727, 0.4724, 0.0, 0.3149, 0.1818, 0.3149, 0.09091, 0.4724, 0.7273, 0.3149, 0.9091, 0.3149, 0.8182, 0.4724, 0.5455, 0.3149, 0.7273, 0.3149, 0.6364, 0.4724, 0.3636, 0.3149, 0.5455, 0.3149, 0.4545, 0.4724, 0.1818, 0.0, 0.2727, 0.1575, 0.09091, 0.1575, 0.2727, 0.1575, 0.3636, 0.0, 0.4545, 0.1575, 0.9091, 0.0, 1.0, 0.1575, 0.8182, 0.1575, 0.7273, 0.0, 0.8182, 0.1575, 0.6364, 0.1575, 0.5455, 0.0, 0.6364, 0.1575, 0.4545, 0.1575, 0.2727, 0.1575, 0.4545, 0.1575, 0.3636, 0.3149, 0.09091, 0.1575, 0.2727, 0.1575, 0.1818, 0.3149, 0.8182, 0.1575, 1.0, 0.1575, 0.9091, 0.3149, 0.6364, 0.1575, 0.8182, 0.1575, 0.7273, 0.3149, 0.4545, 0.1575, 0.6364, 0.1575, 0.5455, 0.3149, 0.2727, 0.1575, 0.3636, 0.3149, 0.1818, 0.3149, 0.09091, 0.1575, 0.1818, 0.3149, 0.0, 0.3149, 0.8182, 0.1575, 0.9091, 0.3149, 0.7273, 0.3149, 0.6364, 0.1575, 0.7273, 0.3149, 0.5455, 0.3149, 0.4545, 0.1575, 0.5455, 0.3149, 0.3636, 0.3149, 0.1818, 0.3149, 0.3636, 0.3149, 0.2727, 0.4724, 0.0, 0.3149, 0.1818, 0.3149, 0.09091, 0.4724, 0.7273, 0.3149, 0.9091, 0.3149, 0.8182, 0.4724, 0.5455, 0.3149, 0.7273, 0.3149, 0.6364, 0.4724, 0.3636, 0.3149, 0.5455, 0.3149, 0.4545, 0.4724, 0.1818, 0.0, 0.2727, 0.1575, 0.09091, 0.1575, 0.2727, 0.1575, 0.3636, 0.0, 0.4545, 0.1575, 0.9091, 0.0, 1.0, 0.1575, 0.8182, 0.1575, 0.7273, 0.0, 0.8182, 0.1575, 0.6364, 0.1575, 0.5455, 0.0, 0.6364, 0.1575, 0.4545, 0.1575, 0.2727, 0.1575, 0.4545, 0.1575, 0.3636, 0.3149, 0.09091, 0.1575, 0.2727, 0.1575, 0.1818, 0.3149, 0.8182, 0.1575, 1.0, 0.1575, 0.9091, 0.3149, 0.6364, 0.1575, 0.8182, 0.1575, 0.7273, 0.3149, 0.4545, 0.1575, 0.6364, 0.1575, 0.5455, 0.3149, 0.2727, 0.1575, 0.3636, 0.3149, 0.1818, 0.3149, 0.09091, 0.1575, 0.1818, 0.3149, 0.0, 0.3149, 0.8182, 0.1575, 0.9091, 0.3149, 0.7273, 0.3149, 0.6364, 0.1575, 0.7273, 0.3149, 0.5455, 0.3149, 0.4545, 0.1575, 0.5455, 0.3149, 0.3636, 0.3149, 0.1818, 0.3149, 0.3636, 0.3149, 0.2727, 0.4724, 0.0, 0.3149, 0.1818, 0.3149, 0.09091, 0.4724, 0.7273, 0.3149, 0.9091, 0.3149, 0.8182, 0.4724, 0.5455, 0.3149, 0.7273, 0.3149, 0.6364, 0.4724, 0.3636, 0.3149, 0.5455, 0.3149, 0.4545, 0.4724, 0.1818, 0.0, 0.2727, 0.1575, 0.09091, 0.1575, 0.2727, 0.1575, 0.3636, 0.0, 0.4545, 0.1575, 0.9091, 0.0, 1.0, 0.1575, 0.8182, 0.1575, 0.7273, 0.0, 0.8182, 0.1575, 0.6364, 0.1575, 0.5455, 0.0, 0.6364, 0.1575, 0.4545, 0.1575, 0.2727, 0.1575, 0.4545, 0.1575, 0.3636, 0.3149, 0.09091, 0.1575, 0.2727, 0.1575, 0.1818, 0.3149, 0.8182, 0.1575, 1.0, 0.1575, 0.9091, 0.3149, 0.6364, 0.1575, 0.8182, 0.1575, 0.7273, 0.3149, 0.4545, 0.1575, 0.6364, 0.1575, 0.5455, 0.3149, 0.2727, 0.1575, 0.3636, 0.3149, 0.1818, 0.3149, 0.09091, 0.1575, 0.1818, 0.3149, 0.0, 0.3149, 0.8182, 0.1575, 0.9091, 0.3149, 0.7273, 0.3149, 0.6364, 0.1575, 0.7273, 0.3149, 0.5455, 0.3149, 0.4545, 0.1575, 0.5455, 0.3149, 0.3636, 0.3149, 0.1818, 0.3149, 0.3636, 0.3149, 0.2727, 0.4724, 0.0, 0.3149, 0.1818, 0.3149, 0.09091, 0.4724, 0.7273, 0.3149, 0.9091, 0.3149, 0.8182, 0.4724, 0.5455, 0.3149, 0.7273, 0.3149, 0.6364, 0.4724, 0.3636, 0.3149, 0.5455, 0.3149, 0.4545, 0.4724, 0.1818, 0.0, 0.2727, 0.1575, 0.09091, 0.1575, 0.2727, 0.1575, 0.3636, 0.0, 0.4545, 0.1575, 0.9091, 0.0, 1.0, 0.1575, 0.8182, 0.1575, 0.7273, 0.0, 0.8182, 0.1575, 0.6364, 0.1575, 0.5455, 0.0, 0.6364, 0.1575, 0.4545, 0.1575, 0.2727, 0.1575, 0.4545, 0.1575, 0.3636, 0.3149, 0.09091, 0.1575, 0.2727, 0.1575, 0.1818, 0.3149, 0.8182, 0.1575, 1.0, 0.1575, 0.9091, 0.3149, 0.6364, 0.1575, 0.8182, 0.1575, 0.7273, 0.3149, 0.4545, 0.1575, 0.6364, 0.1575, 0.5455, 0.3149, 0.2727, 0.1575, 0.3636, 0.3149, 0.1818, 0.3149, 0.09091, 0.1575, 0.1818, 0.3149, 0.0, 0.3149, 0.8182, 0.1575, 0.9091, 0.3149, 0.7273, 0.3149, 0.6364, 0.1575, 0.7273, 0.3149, 0.5455, 0.3149, 0.4545, 0.1575, 0.5455, 0.3149, 0.3636, 0.3149, 0.1818, 0.3149, 0.3636, 0.3149, 0.2727, 0.4724, 0.0, 0.3149, 0.1818, 0.3149, 0.09091, 0.4724, 0.7273, 0.3149, 0.9091, 0.3149, 0.8182, 0.4724, 0.5455, 0.3149, 0.7273, 0.3149, 0.6364, 0.4724, 0.3636, 0.3149, 0.5455, 0.3149, 0.4545, 0.4724, 0.1818, 0.0, 0.2727, 0.1575, 0.09091, 0.1575, 0.2727, 0.1575, 0.3636, 0.0, 0.4545, 0.1575, 0.9091, 0.0, 1.0, 0.1575, 0.8182, 0.1575, 0.7273, 0.0, 0.8182, 0.1575, 0.6364, 0.1575, 0.5455, 0.0, 0.6364, 0.1575, 0.4545, 0.1575, 0.2727, 0.1575, 0.4545, 0.1575, 0.3636, 0.3149, 0.09091, 0.1575, 0.2727, 0.1575, 0.1818, 0.3149, 0.8182, 0.1575, 1.0, 0.1575, 0.9091, 0.3149, 0.6364, 0.1575, 0.8182, 0.1575, 0.7273, 0.3149, 0.4545, 0.1575, 0.6364, 0.1575, 0.5455, 0.3149, 0.2727, 0.1575, 0.3636, 0.3149, 0.1818, 0.3149, 0.09091, 0.1575, 0.1818, 0.3149, 0.0, 0.3149, 0.8182, 0.1575, 0.9091, 0.3149, 0.7273, 0.3149, 0.6364, 0.1575, 0.7273, 0.3149, 0.5455, 0.3149, 0.4545, 0.1575, 0.5455, 0.3149, 0.3636, 0.3149, 0.1818, 0.3149, 0.3636, 0.3149, 0.2727, 0.4724, 0.0, 0.3149, 0.1818, 0.3149, 0.09091, 0.4724, 0.7273, 0.3149, 0.9091, 0.3149, 0.8182, 0.4724, 0.5455, 0.3149, 0.7273, 0.3149, 0.6364, 0.4724, 0.3636, 0.3149, 0.5455, 0.3149, 0.4545, 0.4724, 0.375, 0.875, 0.5, 0.875, 0.5, 1.0, 0.375, 1.0, 0.375, 0.375, 0.5, 0.375, 0.5, 0.5, 0.375, 0.5, 0.875, 0.375, 1.0, 0.375, 1.0, 0.5, 0.875, 0.5, 0.625, 0.375, 0.75, 0.375, 0.75, 0.5, 0.625, 0.5, 0.625, 0.125, 0.75, 0.125, 0.75, 0.25, 0.625, 0.25, 0.875, 0.125, 1.0, 0.125, 1.0, 0.25, 0.875, 0.25, 0.125, 0.375, 0.25, 0.375, 0.25, 0.5, 0.125, 0.5, 0.125, 0.125, 0.25, 0.125, 0.25, 0.25, 0.125, 0.25, 0.375, 0.125, 0.5, 0.125, 0.5, 0.25, 0.375, 0.25, 0.125, 0.875, 0.25, 0.875, 0.25, 1.0, 0.125, 1.0, 0.125, 0.625, 0.25, 0.625, 0.25, 0.75, 0.125, 0.75, 0.375, 0.625, 0.5, 0.625, 0.5, 0.75, 0.375, 0.75, 0.625, 0.875, 0.75, 0.875, 0.75, 1.0, 0.625, 1.0, 0.625, 0.625, 0.75, 0.625, 0.75, 0.75, 0.625, 0.75, 0.875, 0.625, 1.0, 0.625, 1.0, 0.75, 0.875, 0.75, 0.75, 0.625, 0.875, 0.625, 0.875, 0.75, 0.75, 0.75, 0.75, 0.5, 0.875, 0.5, 0.875, 0.625, 0.75, 0.625, 0.875, 0.5, 1.0, 0.5, 1.0, 0.625, 0.875, 0.625, 0.5, 0.625, 0.625, 0.625, 0.625, 0.75, 0.5, 0.75, 0.5, 0.5, 0.625, 0.5, 0.625, 0.625, 0.5, 0.625, 0.625, 0.5, 0.75, 0.5, 0.75, 0.625, 0.625, 0.625, 0.5, 0.875, 0.625, 0.875, 0.625, 1.0, 0.5, 1.0, 0.5, 0.75, 0.625, 0.75, 0.625, 0.875, 0.5, 0.875, 0.625, 0.75, 0.75, 0.75, 0.75, 0.875, 0.625, 0.875, 0.25, 0.625, 0.375, 0.625, 0.375, 0.75, 0.25, 0.75, 0.25, 0.5, 0.375, 0.5, 0.375, 0.625, 0.25, 0.625, 0.375, 0.5, 0.5, 0.5, 0.5, 0.625, 0.375, 0.625, 0.0, 0.625, 0.125, 0.625, 0.125, 0.75, 0.0, 0.75, 0.0, 0.5, 0.125, 0.5, 0.125, 0.625, 0.0, 0.625, 0.125, 0.5, 0.25, 0.5, 0.25, 0.625, 0.125, 0.625, 0.0, 0.875, 0.125, 0.875, 0.125, 1.0, 0.0, 1.0, 0.0, 0.75, 0.125, 0.75, 0.125, 0.875, 0.0, 0.875, 0.125, 0.75, 0.25, 0.75, 0.25, 0.875, 0.125, 0.875, 0.25, 0.125, 0.375, 0.125, 0.375, 0.25, 0.25, 0.25, 0.25, 0.0, 0.375, 0.0, 0.375, 0.125, 0.25, 0.125, 0.375, 0.0, 0.5, 0.0, 0.5, 0.125, 0.375, 0.125, 0.0, 0.125, 0.125, 0.125, 0.125, 0.25, 0.0, 0.25, 0.0, 0.0, 0.125, 0.0, 0.125, 0.125, 0.0, 0.125, 0.125, 0.0, 0.25, 0.0, 0.25, 0.125, 0.125, 0.125, 0.0, 0.375, 0.125, 0.375, 0.125, 0.5, 0.0, 0.5, 0.0, 0.25, 0.125, 0.25, 0.125, 0.375, 0.0, 0.375, 0.125, 0.25, 0.25, 0.25, 0.25, 0.375, 0.125, 0.375, 0.75, 0.125, 0.875, 0.125, 0.875, 0.25, 0.75, 0.25, 0.75, 0.0, 0.875, 0.0, 0.875, 0.125, 0.75, 0.125, 0.875, 0.0, 1.0, 0.0, 1.0, 0.125, 0.875, 0.125, 0.5, 0.125, 0.625, 0.125, 0.625, 0.25, 0.5, 0.25, 0.5, 0.0, 0.625, 0.0, 0.625, 0.125, 0.5, 0.125, 0.625, 0.0, 0.75, 0.0, 0.75, 0.125, 0.625, 0.125, 0.5, 0.375, 0.625, 0.375, 0.625, 0.5, 0.5, 0.5, 0.5, 0.25, 0.625, 0.25, 0.625, 0.375, 0.5, 0.375, 0.625, 0.25, 0.75, 0.25, 0.75, 0.375, 0.625, 0.375, 0.75, 0.375, 0.875, 0.375, 0.875, 0.5, 0.75, 0.5, 0.75, 0.25, 0.875, 0.25, 0.875, 0.375, 0.75, 0.375, 0.875, 0.25, 1.0, 0.25, 1.0, 0.375, 0.875, 0.375, 0.25, 0.375, 0.375, 0.375, 0.375, 0.5, 0.25, 0.5, 0.25, 0.25, 0.375, 0.25, 0.375, 0.375, 0.25, 0.375, 0.375, 0.25, 0.5, 0.25, 0.5, 0.375, 0.375, 0.375, 0.25, 0.875, 0.375, 0.875, 0.375, 1.0, 0.25, 1.0, 0.25, 0.75, 0.375, 0.75, 0.375, 0.875, 0.25, 0.875, 0.375, 0.75, 0.5, 0.75, 0.5, 0.875, 0.375, 0.875, 0.75, 0.875, 0.875, 0.875, 0.875, 1.0, 0.75, 1.0, 0.75, 0.75, 0.875, 0.75, 0.875, 0.875, 0.75, 0.875, 0.875, 0.75, 1.0, 0.75, 1.0, 0.875, 0.875, 0.875])
me_cube_001.update()
arm_armature_003 = bpy.data.armatures.new('Armature.003')  # bones are not reproduced

# ---- objects
ob_light = bpy.data.objects.new('Light', light_light)
ob_camera = bpy.data.objects.new('Camera', cam_camera)
ob_cube = bpy.data.objects.new('Cube', me_cube_001)
ob_armature = bpy.data.objects.new('Armature', arm_armature_003)

# ---- transforms, parenting, visibility, modifiers, constraints
ob_light.location = (4.076, 1.005, 5.904)
ob_light.rotation_euler = (0.6503, 0.05522, 1.866)
ob_light.lock_rotations_4d = False
ob_light.empty_display_type = 'ARROWS'
ob_light.color = (0.0, 0.0, 0.0, 0.0)
ob_light.lineart.crease_threshold = 0.0
ob_camera.location = (7.359, -6.926, 4.958)
ob_camera.rotation_euler = (1.109, 0.0, 0.8149)
ob_camera.lock_rotations_4d = False
ob_camera.empty_display_type = 'ARROWS'
ob_camera.color = (0.0, 0.0, 0.0, 0.0)
ob_camera.display_type = 'WIRE'
ob_camera.lineart.crease_threshold = 0.0
ob_cube.parent = ob_armature
ob_cube.matrix_parent_inverse = Matrix(((1.0, -0.0, 0.0, -0.0), (-0.0, 1.0, -0.0, 0.0), (0.0, -0.0, 1.0, 0.3801), (-0.0, 0.0, -0.0, 1.0)))
ob_cube.location = (0.0, 0.0, 0.0)
_vg = ob_cube.vertex_groups.new(name='Bone')
for _i, _w in zip([1, 3, 4, 5, 6, 9, 10, 11, 12, 13, 16, 17, 18, 19, 20, 21, 22, 23, 24, 25, 26, 27, 28, 30, 31, 32, 34, 35, 36, 37, 38, 39, 40, 41, 44, 45, 46, 50, 54, 56, 57, 58, 59, 60, 61, 62, 65, 67, 70, 71, 74, 75, 77, 78, 79, 80, 81, 82, 83, 84, 85, 86, 87, 88, 89, 94, 96, 97, 98, 99, 100, 101, 107, 108, 110, 111, 112, 113, 114, 115, 116, 117, 118, 119, 120, 121, 122, 124, 125, 126, 128, 131, 132, 133, 134, 135, 136, 137, 138, 140, 141, 143, 145, 146, 147, 149, 150, 151, 152, 153, 154, 155, 156, 157, 160, 161, 162, 167, 168, 169, 170, 171, 172, 173, 174, 175, 176, 178, 181, 182, 184, 185, 186, 187, 188, 189, 190, 263, 264, 265, 266, 267, 268, 269, 270, 271, 272, 273, 274, 275, 276, 277, 278, 279, 280, 281, 282, 283, 284, 285, 286, 287, 288, 289, 290, 291, 292, 293, 294, 295, 296, 297, 298, 299, 300, 301, 302, 303, 304, 305, 306, 307, 308, 309, 310, 311, 312, 313, 314, 315, 316, 317, 318, 319, 320, 321, 322, 323, 324, 325, 326, 327, 328, 329, 330, 331, 332, 333, 334, 335, 336, 337, 338, 339], [0.02445, 0.01977, 0.009526, 0.6081, 0.239, 0.2145, 0.7552, 0.7848, 0.3139, 0.6726, 0.6713, 0.1455, 0.739, 0.7585, 0.8192, 0.6969, 0.7956, 0.1984, 0.7358, 0.871, 0.7966, 0.7337, 0.7875, 0.6361, 0.6433, 0.122, 0.08832, 0.8022, 0.7557, 0.4388, 0.3204, 0.7961, 0.05518, 0.02696, 0.03255, 0.224, 0.1429, 0.4183, 0.7697, 0.2207, 0.0006249, 0.1704, 0.2993, 0.2586, 0.3556, 0.4105, 0.6233, 0.235, 0.3105, 0.1597, 0.7329, 0.1919, 0.04853, 0.3255, 0.8158, 0.6343, 0.7749, 0.8445, 0.741, 0.8228, 0.7682, 0.8357, 0.4252, 0.0144, 0.2735, 0.2084, 0.4927, 0.596, 0.6916, 0.7056, 0.7991, 0.1655, 0.01229, 0.01882, 0.05956, 0.01634, 0.6913, 0.7649, 0.8386, 0.7769, 0.8226, 0.7938, 0.565, 0.9174, 0.9414, 0.401, 0.683, 0.8649, 0.9459, 0.4982, 0.3619, 0.2424, 0.257, 0.3475, 0.9141, 0.4648, 0.222, 0.2498, 0.3087, 0.8572, 0.9773, 0.03351, 0.03491, 0.8543, 0.1059, 0.7209, 0.9458, 0.3011, 0.4258, 0.6868, 0.6644, 0.6297, 0.5748, 0.7213, 0.4849, 0.5925, 0.4008, 0.404, 0.01551, 0.6202, 0.5762, 1.141, 1.0, 0.7742, 1.0, 0.4364, 0.3814, 0.05862, 0.1329, 0.07163, 0.03361, 0.01318, 0.6677, 0.5559, 0.6323, 1.0, 1.0, 1.0, 1.0, 1.0, 1.0, 1.0, 1.0, 1.0, 1.0, 1.0, 1.0, 1.0, 1.0, 1.0, 1.0, 1.0, 1.0, 1.0, 1.0, 1.0, 1.0, 1.0, 1.0, 1.0, 1.0, 1.0, 1.0, 1.0, 1.0, 1.0, 1.0, 1.0, 1.0, 1.0, 1.0, 1.0, 1.0, 1.0, 1.0, 1.0, 1.0, 1.0, 1.0, 1.0, 1.0, 1.0, 1.0, 1.0, 1.0, 1.0, 1.0, 1.0, 1.0, 1.0, 1.0, 1.0, 1.0, 1.0, 1.0, 1.0, 1.0, 1.0, 1.0, 1.0, 1.0, 1.0, 1.0, 1.0, 1.0, 1.0, 1.0, 1.0, 1.0, 1.0, 1.0, 1.0, 1.0, 1.0]): _vg.add([_i], _w, 'REPLACE')
_vg = ob_cube.vertex_groups.new(name='Bone.001')
for _i, _w in zip([0, 1, 3, 4, 5, 6, 10, 11, 12, 13, 18, 19, 20, 21, 22, 23, 24, 25, 26, 28, 29, 30, 31, 32, 35, 36, 37, 38, 79, 80, 81, 82, 83, 84, 85, 86, 87, 89, 94, 96, 97, 98, 99, 100, 101, 102, 108, 109, 112, 113, 114, 115, 116, 153, 154, 155, 156, 157, 159, 160, 161, 162, 164, 165, 166, 167, 168, 169, 170, 173, 175, 176, 177, 178, 179, 181, 182, 183, 184, 185, 186, 187, 188], [0.1937, 0.3373, 0.07159, 0.06459, 0.1519, 0.675, 0.1843, 0.1239, 0.4079, 0.2493, 0.06177, 0.008356, 0.1132, 0.175, 0.1351, 0.05889, 0.08504, 0.03826, 0.03446, 0.01409, 0.3996, 0.07097, 0.2658, 0.7343, 0.07245, 0.1792, 0.2053, 0.003256, 0.05262, 0.08699, 0.09646, 0.06008, 0.1222, 0.1167, 0.1244, 0.05093, 0.234, 0.402, 0.6961, 0.1315, 0.0943, 0.08554, 0.08999, 0.1384, 0.6805, 0.01382, 0.02468, 0.075, 0.1143, 0.1484, 0.08867, 0.06517, 0.04702, 0.2885, 0.3068, 0.3335, 0.3646, 0.2455, 0.07172, 0.4346, 0.3654, 0.5416, 0.8345, 0.04272, 0.9767, 0.5345, 0.7748, 0.3446, 0.3799, 0.2164, 0.5089, 0.5581, 0.8858, 0.7822, 0.01539, 0.8199, 0.8285, 0.9174, 0.8692, 0.7469, 0.3048, 0.4006, 0.3256]): _vg.add([_i], _w, 'REPLACE')
_vg = ob_cube.vertex_groups.new(name='Bone.002')
for _i, _w in zip([158, 159, 161, 162, 163, 164, 165, 167, 175, 176, 177, 178, 179, 180, 181, 182, 183, 187], [1.002, 0.9297, 0.02316, 0.03068, 1.009, 0.1522, 0.9545, 0.0002129, 0.03901, 0.01882, 0.0734, 0.1574, 0.9691, 1.001, 0.04155, 0.09756, 0.05692, 0.007119]): _vg.add([_i], _w, 'REPLACE')
_vg = ob_cube.vertex_groups.new(name='Bone.003')
for _i, _w in zip([117, 118, 121, 122, 123, 125, 128, 131, 133, 134, 135, 136, 137, 138, 140, 143, 144, 145, 146, 149, 151, 152], [0.1056, 0.2274, 0.1494, 0.1306, 0.8057, 0.003878, 0.4637, 0.06292, 0.2324, 0.03782, 0.3725, 0.1308, 0.1043, 0.03406, 0.08927, 0.007224, 0.02645, 0.05221, 0.09651, 0.1598, 0.09299, 0.2011]): _vg.add([_i], _w, 'REPLACE')
_vg = ob_cube.vertex_groups.new(name='Bone.004')
for _i, _w in zip([123, 127, 128, 129, 130, 133, 136, 137, 139, 142, 144, 145, 147, 148, 152], [0.07647, 0.9978, 0.00512, 0.9596, 0.9143, 0.1308, 0.3285, 0.124, 0.9931, 0.9863, 1.14, 0.8763, 0.05761, 0.9802, 0.004467]): _vg.add([_i], _w, 'REPLACE')
_vg = ob_cube.vertex_groups.new(name='Bone.006')
for _i, _w in zip([3, 4, 5, 9, 11, 16, 17, 18, 19, 20, 23, 25, 26, 27, 28, 30, 31, 34, 35, 37, 38, 39, 40, 41, 43, 44, 45, 46, 47, 49, 50, 51, 52, 54, 55, 56, 57, 58, 59, 60, 61, 62, 63, 64, 65, 66, 67, 68, 69, 70, 71, 72, 74, 75, 76, 77, 78, 117, 118, 119, 120, 121, 122, 123, 124, 125, 126, 128, 129, 130, 131, 132, 133, 134, 135, 136, 137, 138, 140, 143, 145, 146, 147, 149, 150, 151, 152], [0.02654, 0.1491, 0.1282, 0.6718, 0.05106, 0.1971, 0.2587, 0.1468, 0.1573, 0.01745, 0.02326, 0.0565, 0.1093, 0.09244, 0.02804, 0.2281, 0.04392, 0.6549, 0.08431, 0.00564, 0.1847, 0.1095, 0.8707, 0.8503, 0.7733, 0.8639, 0.6467, 0.7445, 0.8215, 0.1606, 0.466, 0.8131, 0.04795, 0.1015, 0.7865, 0.1716, 0.8642, 0.5409, 0.583, 0.5348, 0.3023, 0.3721, 0.1378, 0.08703, 0.262, 0.02836, 0.5021, 0.1193, 0.8313, 0.5079, 0.6014, 0.08081, 0.1325, 0.5703, 0.7266, 0.8772, 0.4704, 0.1101, 0.2277, 0.07584, 0.02458, 0.4464, 0.1951, 0.1037, 0.1336, 0.009881, 0.5341, 0.1469, 0.029, 0.07913, 0.7804, 0.7978, 0.2894, 0.04243, 0.2144, 0.3187, 0.5219, 0.7373, 0.05979, 0.9297, 0.008077, 0.0416, 0.8189, 0.1352, 0.02861, 0.6694, 0.3458]): _vg.add([_i], _w, 'REPLACE')
_vg = ob_cube.vertex_groups.new(name='Bone.007')
for _i, _w in zip([40, 41, 42, 43, 44, 45, 46, 47, 48, 49, 50, 51, 52, 53, 55, 57, 58, 59, 60, 63, 64, 65, 66, 67, 68, 69, 70, 71, 72, 73, 75, 76, 77, 78], [0.01469, 0.08552, 0.9927, 0.1906, 0.0722, 0.02118, 0.001459, 0.1342, 0.9985, 0.8328, 0.03624, 0.1443, 0.951, 1.011, 0.1804, 0.1026, 0.0694, 0.03286, 0.0123, 0.8598, 0.9087, 0.001881, 0.9593, 0.0656, 0.8754, 0.1458, 0.05604, 0.09851, 0.917, 0.9968, 0.04865, 0.2472, 0.0545, 0.01014]): _vg.add([_i], _w, 'REPLACE')
_vg = ob_cube.vertex_groups.new(name='Bone.008')
for _i, _w in zip([0, 1, 3, 4, 9, 12, 13, 14, 16, 17, 19, 21, 22, 23, 24, 26, 27, 28, 29, 32, 34, 36, 37, 38, 39, 40, 41, 45, 46, 50, 54, 56, 58, 59, 60, 61, 62, 65, 67, 70, 71, 74, 75, 78, 156, 160, 167, 168, 176, 184, 185, 188], [0.06965, 0.01204, 0.05794, 0.3558, 0.04637, 0.1511, 0.02249, 0.002331, 0.09346, 0.4734, 0.019, 0.0896, 0.02343, 0.595, 0.1592, 0.01656, 0.148, 0.1341, 0.0598, 0.02238, 0.1766, 0.004679, 0.3753, 0.4585, 0.06009, 0.03357, 0.001333, 0.09363, 0.0869, 0.07259, 0.1191, 0.5902, 0.2193, 0.0762, 0.1754, 0.3197, 0.1927, 0.08874, 0.1974, 0.1255, 0.1404, 0.1246, 0.1884, 0.174, 0.03832, 0.0629, 0.02288, 0.1753, 0.002163, 0.06703, 0.5954, 0.0001781]): _vg.add([_i], _w, 'REPLACE')
_vg = ob_cube.vertex_groups.new(name='Bone.009')
for _i, _w in zip([0, 1, 2, 3, 4, 7, 8, 12, 14, 15, 17, 23, 29, 33, 34], [0.1575, 0.1715, 0.966, 0.05789, 0.2151, 0.9662, 1.001, 0.06717, 0.9541, 0.985, 0.09667, 0.1029, 0.1911, 1.004, 0.01981]): _vg.add([_i], _w, 'REPLACE')
_vg = ob_cube.vertex_groups.new(name='Bone.010')
for _i, _w in zip([0, 1, 3, 4, 5, 6, 9, 11, 12, 29, 30, 31, 32, 34, 79, 80, 81, 82, 83, 84, 85, 86, 87, 88, 89, 90, 93, 94, 95, 96, 97, 98, 99, 100, 101, 102, 103, 107, 108, 109, 110, 111, 112, 113, 114, 115, 116], [0.7803, 0.4117, 0.7394, 0.1856, 0.09033, 0.04114, 0.01024, 0.0002233, 0.04175, 0.3159, 0.02599, 0.0127, 0.08471, 0.01117, 0.1353, 0.2881, 0.1303, 0.09734, 0.1376, 0.05968, 0.107, 0.117, 0.3309, 0.935, 0.2862, 0.01974, 0.7774, 0.09118, 0.4134, 0.3995, 0.3214, 0.2298, 0.2077, 0.06321, 0.147, 0.8979, 0.9509, 0.8837, 0.6916, 0.8551, 0.904, 0.9499, 0.1984, 0.08354, 0.07302, 0.1617, 0.133]): _vg.add([_i], _w, 'REPLACE')
_vg = ob_cube.vertex_groups.new(name='Bone.011')
for _i, _w in zip([89, 90, 91, 92, 93, 95, 102, 103, 104, 105, 106, 107, 108, 109], [0.02667, 0.966, 0.998, 0.9882, 0.1911, 0.5764, 0.06576, 0.02109, 0.9912, 0.9826, 0.9979, 0.07571, 0.2367, 0.04719]): _vg.add([_i], _w, 'REPLACE')
_m = ob_cube.modifiers.new('Armature', 'ARMATURE')
_m.object = ob_armature
ob_armature.location = (0.0, 0.0, -0.3801)
ob_armature.show_in_front = True

# ---- collection membership
col_collection.objects.link(ob_light)
col_collection.objects.link(ob_camera)
col_collection.objects.link(ob_cube)
col_collection.objects.link(ob_armature)

# ---- scene / render settings (as saved in the file)
scene.camera = ob_camera
scene.frame_start = 1; scene.frame_end = 120; scene.frame_set(71)
scene.render.engine = 'BLENDER_EEVEE_NEXT'
scene.cycles.sampling_pattern = 'TABULATED_SOBOL'
scene.cycles.use_light_tree = False
scene.view_settings.view_transform = 'Filmic'
bpy.context.view_layer.update()
